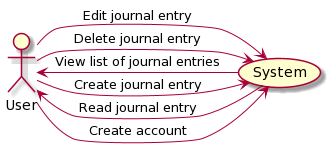

The diagram above was rendered by PlantUML. Its source (embedded in the PNG):
@startuml
:User: as user
(System) as system

user -> system : Create journal entry
user -> system : Edit journal entry
user -> system : Delete journal entry
user -> system : Create account
system -> user : Read journal entry
system -> user : View list of journal entries
@enduml